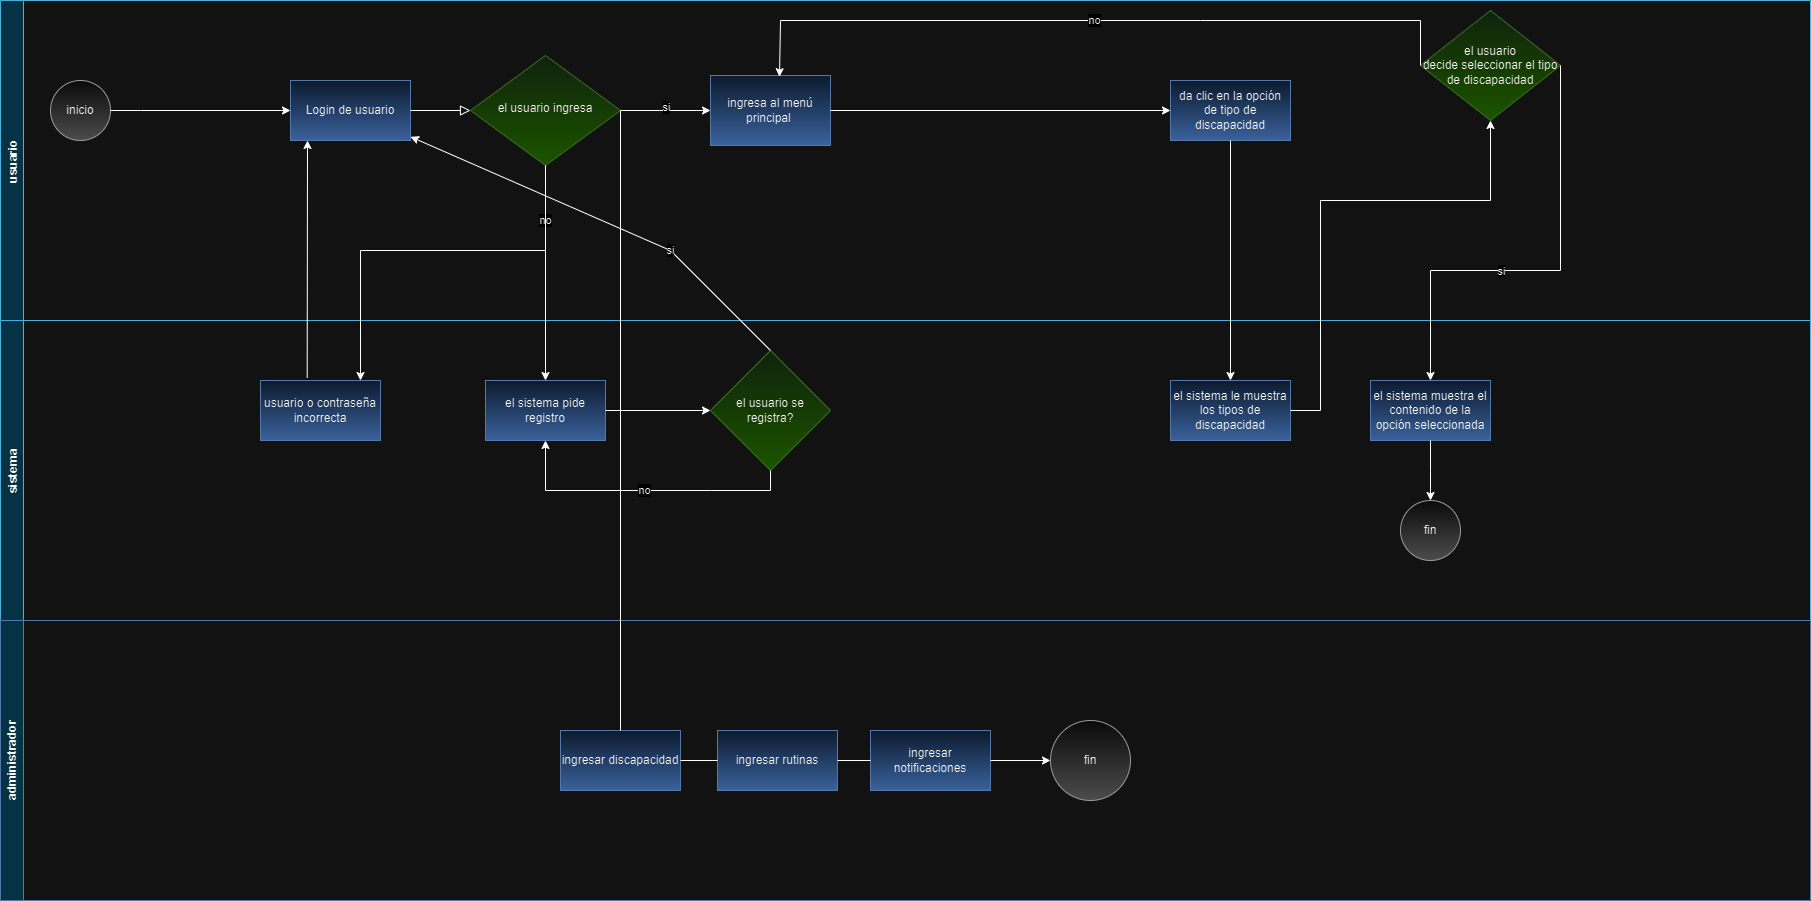

The diagram above was exported from draw.io. Its source (the exported page's mxGraphModel, read from the mxfile embedded in the PNG):
<mxGraphModel dx="1781" dy="1761" grid="1" gridSize="10" guides="1" tooltips="1" connect="1" arrows="1" fold="1" page="1" pageScale="1" pageWidth="827" pageHeight="1169" math="0" shadow="0">
  <root>
    <mxCell id="WIyWlLk6GJQsqaUBKTNV-0" />
    <mxCell id="WIyWlLk6GJQsqaUBKTNV-1" parent="WIyWlLk6GJQsqaUBKTNV-0" />
    <mxCell id="acUrK1_c3Giy_IEW68MA-7" value="usuario" style="swimlane;horizontal=0;fillColor=#b1ddf0;strokeColor=#10739e;" parent="WIyWlLk6GJQsqaUBKTNV-1" vertex="1">
      <mxGeometry x="-10" y="-280" width="1810" height="320" as="geometry" />
    </mxCell>
    <mxCell id="acUrK1_c3Giy_IEW68MA-2" value="inicio" style="ellipse;whiteSpace=wrap;html=1;aspect=fixed;fillColor=#f5f5f5;strokeColor=#666666;gradientColor=#b3b3b3;" parent="acUrK1_c3Giy_IEW68MA-7" vertex="1">
      <mxGeometry x="50" y="80" width="60" height="60" as="geometry" />
    </mxCell>
    <mxCell id="acUrK1_c3Giy_IEW68MA-0" value="Login de usuario" style="rounded=0;whiteSpace=wrap;html=1;fillColor=#dae8fc;strokeColor=#6c8ebf;gradientColor=#7ea6e0;" parent="acUrK1_c3Giy_IEW68MA-7" vertex="1">
      <mxGeometry x="290" y="80" width="120" height="60" as="geometry" />
    </mxCell>
    <mxCell id="acUrK1_c3Giy_IEW68MA-3" style="edgeStyle=orthogonalEdgeStyle;rounded=0;orthogonalLoop=1;jettySize=auto;html=1;exitX=1;exitY=0.5;exitDx=0;exitDy=0;" parent="acUrK1_c3Giy_IEW68MA-7" source="acUrK1_c3Giy_IEW68MA-2" edge="1">
      <mxGeometry relative="1" as="geometry">
        <mxPoint x="290" y="110" as="targetPoint" />
        <Array as="points">
          <mxPoint x="140" y="110" />
          <mxPoint x="140" y="110" />
        </Array>
      </mxGeometry>
    </mxCell>
    <mxCell id="WIyWlLk6GJQsqaUBKTNV-6" value="el usuario ingresa" style="rhombus;whiteSpace=wrap;html=1;shadow=0;fontFamily=Helvetica;fontSize=12;align=center;strokeWidth=1;spacing=6;spacingTop=-4;fillColor=#d5e8d4;gradientColor=#97d077;strokeColor=#82b366;" parent="acUrK1_c3Giy_IEW68MA-7" vertex="1">
      <mxGeometry x="470" y="55" width="150" height="110" as="geometry" />
    </mxCell>
    <mxCell id="WIyWlLk6GJQsqaUBKTNV-2" value="" style="rounded=0;html=1;jettySize=auto;orthogonalLoop=1;fontSize=11;endArrow=block;endFill=0;endSize=8;strokeWidth=1;shadow=0;labelBackgroundColor=none;edgeStyle=orthogonalEdgeStyle;startArrow=none;" parent="acUrK1_c3Giy_IEW68MA-7" source="acUrK1_c3Giy_IEW68MA-0" target="WIyWlLk6GJQsqaUBKTNV-6" edge="1">
      <mxGeometry relative="1" as="geometry">
        <mxPoint x="230" y="270" as="sourcePoint" />
      </mxGeometry>
    </mxCell>
    <mxCell id="acUrK1_c3Giy_IEW68MA-12" value="ingresa al menú principal&amp;nbsp;" style="rounded=0;whiteSpace=wrap;html=1;fillColor=#dae8fc;strokeColor=#6c8ebf;gradientColor=#7ea6e0;" parent="acUrK1_c3Giy_IEW68MA-7" vertex="1">
      <mxGeometry x="710" y="75" width="120" height="70" as="geometry" />
    </mxCell>
    <mxCell id="acUrK1_c3Giy_IEW68MA-13" value="" style="endArrow=classic;html=1;rounded=0;exitX=1;exitY=0.5;exitDx=0;exitDy=0;entryX=0;entryY=0.5;entryDx=0;entryDy=0;" parent="acUrK1_c3Giy_IEW68MA-7" source="WIyWlLk6GJQsqaUBKTNV-6" target="acUrK1_c3Giy_IEW68MA-12" edge="1">
      <mxGeometry width="50" height="50" relative="1" as="geometry">
        <mxPoint x="400" y="320" as="sourcePoint" />
        <mxPoint x="450" y="270" as="targetPoint" />
      </mxGeometry>
    </mxCell>
    <mxCell id="acUrK1_c3Giy_IEW68MA-14" value="si" style="edgeLabel;html=1;align=center;verticalAlign=middle;resizable=0;points=[];" parent="acUrK1_c3Giy_IEW68MA-13" connectable="0" vertex="1">
      <mxGeometry y="4" relative="1" as="geometry">
        <mxPoint as="offset" />
      </mxGeometry>
    </mxCell>
    <mxCell id="acUrK1_c3Giy_IEW68MA-30" value="el usuario &lt;br&gt;decide seleccionar el tipo de discapacidad" style="rhombus;whiteSpace=wrap;html=1;fillColor=#d5e8d4;gradientColor=#97d077;strokeColor=#82b366;" parent="acUrK1_c3Giy_IEW68MA-7" vertex="1">
      <mxGeometry x="1420" y="10" width="140" height="110" as="geometry" />
    </mxCell>
    <mxCell id="acUrK1_c3Giy_IEW68MA-31" value="no" style="endArrow=classic;html=1;rounded=0;exitX=0;exitY=0.5;exitDx=0;exitDy=0;entryX=0.575;entryY=0.017;entryDx=0;entryDy=0;entryPerimeter=0;" parent="acUrK1_c3Giy_IEW68MA-7" source="acUrK1_c3Giy_IEW68MA-30" target="acUrK1_c3Giy_IEW68MA-12" edge="1">
      <mxGeometry width="50" height="50" relative="1" as="geometry">
        <mxPoint x="840" y="260" as="sourcePoint" />
        <mxPoint x="890" y="210" as="targetPoint" />
        <Array as="points">
          <mxPoint x="1420" y="20" />
          <mxPoint x="1200" y="20" />
          <mxPoint x="780" y="20" />
        </Array>
      </mxGeometry>
    </mxCell>
    <mxCell id="C0v_ZOtqsJY_h7lD7GSM-1" value="" style="endArrow=classic;html=1;rounded=0;exitX=1;exitY=0.5;exitDx=0;exitDy=0;entryX=0;entryY=0.5;entryDx=0;entryDy=0;" parent="acUrK1_c3Giy_IEW68MA-7" source="acUrK1_c3Giy_IEW68MA-12" target="UsRen3ZAOUewzPt7xEiU-3" edge="1">
      <mxGeometry width="50" height="50" relative="1" as="geometry">
        <mxPoint x="1060" y="280" as="sourcePoint" />
        <mxPoint x="890" y="110.00000000000023" as="targetPoint" />
        <Array as="points" />
      </mxGeometry>
    </mxCell>
    <mxCell id="UsRen3ZAOUewzPt7xEiU-3" value="da clic en la opción de tipo de discapacidad" style="rounded=0;whiteSpace=wrap;html=1;fillColor=#dae8fc;gradientColor=#7ea6e0;strokeColor=#6c8ebf;" parent="acUrK1_c3Giy_IEW68MA-7" vertex="1">
      <mxGeometry x="1170" y="80" width="120" height="60" as="geometry" />
    </mxCell>
    <mxCell id="acUrK1_c3Giy_IEW68MA-8" value="sistema" style="swimlane;horizontal=0;startSize=23;fillColor=#b1ddf0;strokeColor=#10739e;" parent="WIyWlLk6GJQsqaUBKTNV-1" vertex="1">
      <mxGeometry x="-10" y="40" width="1810" height="300" as="geometry" />
    </mxCell>
    <mxCell id="acUrK1_c3Giy_IEW68MA-11" value="el sistema pide registro" style="rounded=0;whiteSpace=wrap;html=1;fillColor=#dae8fc;strokeColor=#6c8ebf;gradientColor=#7ea6e0;" parent="acUrK1_c3Giy_IEW68MA-8" vertex="1">
      <mxGeometry x="485" y="60" width="120" height="60" as="geometry" />
    </mxCell>
    <mxCell id="acUrK1_c3Giy_IEW68MA-16" value="el usuario se registra?" style="rhombus;whiteSpace=wrap;html=1;fillColor=#d5e8d4;gradientColor=#97d077;strokeColor=#82b366;" parent="acUrK1_c3Giy_IEW68MA-8" vertex="1">
      <mxGeometry x="710" y="30" width="120" height="120" as="geometry" />
    </mxCell>
    <mxCell id="acUrK1_c3Giy_IEW68MA-15" style="edgeStyle=orthogonalEdgeStyle;rounded=0;orthogonalLoop=1;jettySize=auto;html=1;exitX=1;exitY=0.5;exitDx=0;exitDy=0;entryX=0;entryY=0.5;entryDx=0;entryDy=0;" parent="acUrK1_c3Giy_IEW68MA-8" source="acUrK1_c3Giy_IEW68MA-11" target="acUrK1_c3Giy_IEW68MA-16" edge="1">
      <mxGeometry relative="1" as="geometry">
        <mxPoint x="670" y="90" as="targetPoint" />
      </mxGeometry>
    </mxCell>
    <mxCell id="acUrK1_c3Giy_IEW68MA-22" value="no" style="endArrow=classic;html=1;rounded=0;exitX=0.5;exitY=1;exitDx=0;exitDy=0;entryX=0.5;entryY=1;entryDx=0;entryDy=0;" parent="acUrK1_c3Giy_IEW68MA-8" source="acUrK1_c3Giy_IEW68MA-16" target="acUrK1_c3Giy_IEW68MA-11" edge="1">
      <mxGeometry x="-0.0127" width="50" height="50" relative="1" as="geometry">
        <mxPoint x="680" y="70" as="sourcePoint" />
        <mxPoint x="770" y="240" as="targetPoint" />
        <Array as="points">
          <mxPoint x="770" y="170" />
          <mxPoint x="710" y="170" />
          <mxPoint x="640" y="170" />
          <mxPoint x="545" y="170" />
        </Array>
        <mxPoint as="offset" />
      </mxGeometry>
    </mxCell>
    <mxCell id="acUrK1_c3Giy_IEW68MA-27" value="el sistema le muestra los tipos de discapacidad" style="rounded=0;whiteSpace=wrap;html=1;fillColor=#dae8fc;gradientColor=#7ea6e0;strokeColor=#6c8ebf;" parent="acUrK1_c3Giy_IEW68MA-8" vertex="1">
      <mxGeometry x="1170" y="60" width="120" height="60" as="geometry" />
    </mxCell>
    <mxCell id="acUrK1_c3Giy_IEW68MA-34" value="el sistema muestra el contenido de la opción seleccionada" style="rounded=0;whiteSpace=wrap;html=1;fillColor=#dae8fc;gradientColor=#7ea6e0;strokeColor=#6c8ebf;" parent="acUrK1_c3Giy_IEW68MA-8" vertex="1">
      <mxGeometry x="1370" y="60" width="120" height="60" as="geometry" />
    </mxCell>
    <mxCell id="C0v_ZOtqsJY_h7lD7GSM-7" value="usuario o contraseña incorrecta" style="rounded=0;whiteSpace=wrap;html=1;fillColor=#dae8fc;gradientColor=#7ea6e0;strokeColor=#6c8ebf;" parent="acUrK1_c3Giy_IEW68MA-8" vertex="1">
      <mxGeometry x="260" y="60" width="120" height="60" as="geometry" />
    </mxCell>
    <mxCell id="C0v_ZOtqsJY_h7lD7GSM-19" value="fin" style="ellipse;whiteSpace=wrap;html=1;aspect=fixed;fillColor=#f5f5f5;gradientColor=#b3b3b3;strokeColor=#666666;" parent="acUrK1_c3Giy_IEW68MA-8" vertex="1">
      <mxGeometry x="1400" y="180" width="60" height="60" as="geometry" />
    </mxCell>
    <mxCell id="acUrK1_c3Giy_IEW68MA-10" value="no" style="endArrow=classic;html=1;rounded=0;exitX=0.5;exitY=1;exitDx=0;exitDy=0;entryX=0.5;entryY=0;entryDx=0;entryDy=0;" parent="WIyWlLk6GJQsqaUBKTNV-1" source="WIyWlLk6GJQsqaUBKTNV-6" target="acUrK1_c3Giy_IEW68MA-11" edge="1">
      <mxGeometry x="-0.4884" width="50" height="50" relative="1" as="geometry">
        <mxPoint x="390" y="40" as="sourcePoint" />
        <mxPoint x="535" y="-10" as="targetPoint" />
        <Array as="points" />
        <mxPoint as="offset" />
      </mxGeometry>
    </mxCell>
    <mxCell id="acUrK1_c3Giy_IEW68MA-17" value="si" style="endArrow=classic;html=1;rounded=0;exitX=0.5;exitY=0;exitDx=0;exitDy=0;" parent="WIyWlLk6GJQsqaUBKTNV-1" source="acUrK1_c3Giy_IEW68MA-16" target="acUrK1_c3Giy_IEW68MA-0" edge="1">
      <mxGeometry x="-0.3348" width="50" height="50" relative="1" as="geometry">
        <mxPoint x="480" y="30" as="sourcePoint" />
        <mxPoint x="530" y="-20" as="targetPoint" />
        <Array as="points">
          <mxPoint x="660" y="-30" />
        </Array>
        <mxPoint as="offset" />
      </mxGeometry>
    </mxCell>
    <mxCell id="acUrK1_c3Giy_IEW68MA-32" value="" style="endArrow=classic;html=1;rounded=0;exitX=1;exitY=0.5;exitDx=0;exitDy=0;entryX=0.5;entryY=1;entryDx=0;entryDy=0;" parent="WIyWlLk6GJQsqaUBKTNV-1" source="acUrK1_c3Giy_IEW68MA-27" target="acUrK1_c3Giy_IEW68MA-30" edge="1">
      <mxGeometry width="50" height="50" relative="1" as="geometry">
        <mxPoint x="830" y="-20" as="sourcePoint" />
        <mxPoint x="880" y="-70" as="targetPoint" />
        <Array as="points">
          <mxPoint x="1310" y="130" />
          <mxPoint x="1310" y="-80" />
          <mxPoint x="1480" y="-80" />
        </Array>
      </mxGeometry>
    </mxCell>
    <mxCell id="acUrK1_c3Giy_IEW68MA-33" value="" style="endArrow=classic;html=1;rounded=0;exitX=1;exitY=0.5;exitDx=0;exitDy=0;entryX=0.5;entryY=0;entryDx=0;entryDy=0;" parent="WIyWlLk6GJQsqaUBKTNV-1" source="acUrK1_c3Giy_IEW68MA-30" target="acUrK1_c3Giy_IEW68MA-34" edge="1">
      <mxGeometry width="50" height="50" relative="1" as="geometry">
        <mxPoint x="1050" y="-30" as="sourcePoint" />
        <mxPoint x="1290" y="-170" as="targetPoint" />
        <Array as="points">
          <mxPoint x="1550" y="-10" />
          <mxPoint x="1420" y="-10" />
        </Array>
      </mxGeometry>
    </mxCell>
    <mxCell id="acUrK1_c3Giy_IEW68MA-35" value="si" style="edgeLabel;html=1;align=center;verticalAlign=middle;resizable=0;points=[];" parent="acUrK1_c3Giy_IEW68MA-33" connectable="0" vertex="1">
      <mxGeometry x="-0.22" relative="1" as="geometry">
        <mxPoint x="-60" y="31" as="offset" />
      </mxGeometry>
    </mxCell>
    <mxCell id="7aSMxe22XmAbsOTMTYLj-0" style="edgeStyle=orthogonalEdgeStyle;rounded=0;orthogonalLoop=1;jettySize=auto;html=1;exitX=0.5;exitY=1;exitDx=0;exitDy=0;" parent="WIyWlLk6GJQsqaUBKTNV-1" source="WIyWlLk6GJQsqaUBKTNV-6" edge="1">
      <mxGeometry relative="1" as="geometry">
        <mxPoint x="350" y="100" as="targetPoint" />
        <Array as="points">
          <mxPoint x="535" y="-30" />
          <mxPoint x="350" y="-30" />
        </Array>
      </mxGeometry>
    </mxCell>
    <mxCell id="7aSMxe22XmAbsOTMTYLj-1" style="edgeStyle=orthogonalEdgeStyle;rounded=0;orthogonalLoop=1;jettySize=auto;html=1;exitX=0.5;exitY=1;exitDx=0;exitDy=0;" parent="WIyWlLk6GJQsqaUBKTNV-1" source="acUrK1_c3Giy_IEW68MA-34" edge="1">
      <mxGeometry relative="1" as="geometry">
        <mxPoint x="1420" y="220" as="targetPoint" />
      </mxGeometry>
    </mxCell>
    <mxCell id="C0v_ZOtqsJY_h7lD7GSM-17" value="" style="endArrow=classic;html=1;rounded=0;exitX=0.389;exitY=-0.044;exitDx=0;exitDy=0;exitPerimeter=0;" parent="WIyWlLk6GJQsqaUBKTNV-1" source="C0v_ZOtqsJY_h7lD7GSM-7" edge="1">
      <mxGeometry width="50" height="50" relative="1" as="geometry">
        <mxPoint x="620" y="140" as="sourcePoint" />
        <mxPoint x="297" y="-140" as="targetPoint" />
      </mxGeometry>
    </mxCell>
    <mxCell id="fED4E9WOTkoLVdxIA3cw-0" value="administrador" style="swimlane;horizontal=0;whiteSpace=wrap;html=1;fillColor=#B1DDF0;strokeColor=#6c8ebf;" parent="WIyWlLk6GJQsqaUBKTNV-1" vertex="1">
      <mxGeometry x="-10" y="340" width="1810" height="280" as="geometry" />
    </mxCell>
    <mxCell id="fED4E9WOTkoLVdxIA3cw-5" value="ingresar rutinas" style="rounded=0;whiteSpace=wrap;html=1;fillColor=#dae8fc;gradientColor=#7ea6e0;strokeColor=#6c8ebf;" parent="fED4E9WOTkoLVdxIA3cw-0" vertex="1">
      <mxGeometry x="717" y="110" width="120" height="60" as="geometry" />
    </mxCell>
    <mxCell id="fED4E9WOTkoLVdxIA3cw-2" value="ingresar discapacidad" style="rounded=0;whiteSpace=wrap;html=1;fillColor=#dae8fc;gradientColor=#7ea6e0;strokeColor=#6c8ebf;" parent="fED4E9WOTkoLVdxIA3cw-0" vertex="1">
      <mxGeometry x="560" y="110" width="120" height="60" as="geometry" />
    </mxCell>
    <mxCell id="UsRen3ZAOUewzPt7xEiU-12" value="ingresar notificaciones" style="rounded=0;whiteSpace=wrap;html=1;fillColor=#dae8fc;gradientColor=#7ea6e0;strokeColor=#6c8ebf;" parent="fED4E9WOTkoLVdxIA3cw-0" vertex="1">
      <mxGeometry x="870" y="110" width="120" height="60" as="geometry" />
    </mxCell>
    <mxCell id="UsRen3ZAOUewzPt7xEiU-13" value="fin" style="ellipse;whiteSpace=wrap;html=1;aspect=fixed;fillColor=#f5f5f5;gradientColor=#b3b3b3;strokeColor=#666666;" parent="fED4E9WOTkoLVdxIA3cw-0" vertex="1">
      <mxGeometry x="1050" y="100" width="80" height="80" as="geometry" />
    </mxCell>
    <mxCell id="UsRen3ZAOUewzPt7xEiU-14" value="" style="endArrow=classic;html=1;rounded=0;exitX=1;exitY=0.5;exitDx=0;exitDy=0;" parent="fED4E9WOTkoLVdxIA3cw-0" source="UsRen3ZAOUewzPt7xEiU-12" target="UsRen3ZAOUewzPt7xEiU-13" edge="1">
      <mxGeometry width="50" height="50" relative="1" as="geometry">
        <mxPoint x="1110" y="20" as="sourcePoint" />
        <mxPoint x="1160" y="-30" as="targetPoint" />
      </mxGeometry>
    </mxCell>
    <mxCell id="Q4TwecLvfBwP57EcHRIK-2" value="" style="endArrow=none;html=1;rounded=0;exitX=1;exitY=0.5;exitDx=0;exitDy=0;entryX=0;entryY=0.5;entryDx=0;entryDy=0;" parent="fED4E9WOTkoLVdxIA3cw-0" source="fED4E9WOTkoLVdxIA3cw-2" target="fED4E9WOTkoLVdxIA3cw-5" edge="1">
      <mxGeometry width="50" height="50" relative="1" as="geometry">
        <mxPoint x="600" y="-130" as="sourcePoint" />
        <mxPoint x="650" y="-180" as="targetPoint" />
      </mxGeometry>
    </mxCell>
    <mxCell id="Q4TwecLvfBwP57EcHRIK-3" value="" style="endArrow=none;html=1;rounded=0;exitX=1;exitY=0.5;exitDx=0;exitDy=0;entryX=0;entryY=0.5;entryDx=0;entryDy=0;" parent="fED4E9WOTkoLVdxIA3cw-0" source="fED4E9WOTkoLVdxIA3cw-5" target="UsRen3ZAOUewzPt7xEiU-12" edge="1">
      <mxGeometry width="50" height="50" relative="1" as="geometry">
        <mxPoint x="600" y="-130" as="sourcePoint" />
        <mxPoint x="650" y="-180" as="targetPoint" />
      </mxGeometry>
    </mxCell>
    <mxCell id="UsRen3ZAOUewzPt7xEiU-2" value="" style="endArrow=classic;html=1;rounded=0;exitX=0.5;exitY=1;exitDx=0;exitDy=0;entryX=0.5;entryY=0;entryDx=0;entryDy=0;" parent="WIyWlLk6GJQsqaUBKTNV-1" source="UsRen3ZAOUewzPt7xEiU-3" target="acUrK1_c3Giy_IEW68MA-27" edge="1">
      <mxGeometry width="50" height="50" relative="1" as="geometry">
        <mxPoint x="1201" y="-125" as="sourcePoint" />
        <mxPoint x="1180" y="20" as="targetPoint" />
      </mxGeometry>
    </mxCell>
    <mxCell id="Q4TwecLvfBwP57EcHRIK-0" value="" style="endArrow=none;html=1;rounded=0;entryX=1;entryY=0.5;entryDx=0;entryDy=0;" parent="WIyWlLk6GJQsqaUBKTNV-1" source="fED4E9WOTkoLVdxIA3cw-2" target="WIyWlLk6GJQsqaUBKTNV-6" edge="1">
      <mxGeometry width="50" height="50" relative="1" as="geometry">
        <mxPoint x="600" y="450" as="sourcePoint" />
        <mxPoint x="640" y="160" as="targetPoint" />
      </mxGeometry>
    </mxCell>
  </root>
</mxGraphModel>